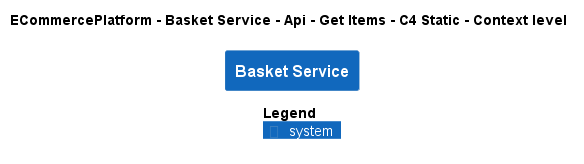

The diagram above was rendered by PlantUML. Its source (embedded in the PNG):
@startuml
!pragma layout smetana
!include ..\..\..\..\..\..\..\.c4s\C4_Context.puml

AddElementTag("c4interflow:lifecycle:new", $bgColor=green, $fontColor=#ffffff, $borderColor=green, $shadowing="False")
AddElementTag("c4interflow:lifecycle:changed", $bgColor=orange, $fontColor=#ffffff, $borderColor=orange, $shadowing="False")
AddElementTag("c4interflow:lifecycle:removed", $bgColor=red, $fontColor=#ffffff, $borderColor=red, $shadowing="False")

AddRelTag("c4interflow:lifecycle:new", $textColor=green, $lineColor=green)
AddRelTag("c4interflow:lifecycle:changed", $textColor=orange, $lineColor=orange)
AddRelTag("c4interflow:lifecycle:removed", $textColor=red, $lineColor=red)

SHOW_PERSON_PORTRAIT()
LAYOUT_TOP_DOWN()

skinparam linetype polyline

title ECommercePlatform - Basket Service - Api - Get Items - C4 Static - Context level

System(ECommercePlatform.SoftwareSystems.BasketService, "Basket Service", "")



SHOW_LEGEND()
@enduml